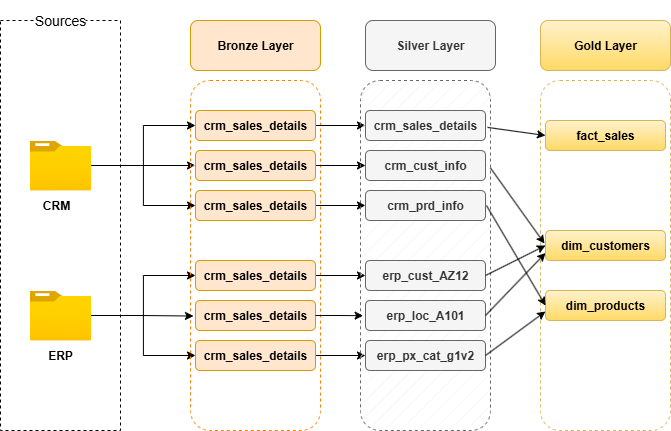

The diagram above was exported from draw.io. Its source (the exported page's mxGraphModel, read from the mxfile embedded in the PNG):
<mxGraphModel dx="2066" dy="1249" grid="1" gridSize="10" guides="1" tooltips="1" connect="1" arrows="1" fold="1" page="1" pageScale="2" pageWidth="850" pageHeight="1100" math="0" shadow="0">
  <root>
    <mxCell id="0" />
    <mxCell id="1" parent="0" />
    <mxCell id="I4wE88-YnJjtMIAT1H6s-1" value="" style="rounded=0;whiteSpace=wrap;html=1;fillColor=none;dashed=1;" parent="1" vertex="1">
      <mxGeometry x="400" y="310" width="120" height="410" as="geometry" />
    </mxCell>
    <mxCell id="I4wE88-YnJjtMIAT1H6s-3" value="&lt;font style=&quot;font-size: 14px;&quot;&gt;Sources&lt;/font&gt;" style="rounded=1;whiteSpace=wrap;html=1;strokeColor=none;fillColor=default;" parent="1" vertex="1">
      <mxGeometry x="435" y="290" width="50" height="40" as="geometry" />
    </mxCell>
    <mxCell id="I4wE88-YnJjtMIAT1H6s-21" style="edgeStyle=orthogonalEdgeStyle;rounded=0;orthogonalLoop=1;jettySize=auto;html=1;entryX=0;entryY=0.5;entryDx=0;entryDy=0;" parent="1" source="I4wE88-YnJjtMIAT1H6s-4" target="I4wE88-YnJjtMIAT1H6s-13" edge="1">
      <mxGeometry relative="1" as="geometry" />
    </mxCell>
    <mxCell id="I4wE88-YnJjtMIAT1H6s-22" style="edgeStyle=orthogonalEdgeStyle;rounded=0;orthogonalLoop=1;jettySize=auto;html=1;entryX=0;entryY=0.5;entryDx=0;entryDy=0;" parent="1" source="I4wE88-YnJjtMIAT1H6s-4" target="I4wE88-YnJjtMIAT1H6s-14" edge="1">
      <mxGeometry relative="1" as="geometry" />
    </mxCell>
    <mxCell id="I4wE88-YnJjtMIAT1H6s-4" value="" style="image;aspect=fixed;html=1;points=[];align=center;fontSize=12;image=img/lib/azure2/general/Folder_Blank.svg;" parent="1" vertex="1">
      <mxGeometry x="429.18" y="430" width="61.61" height="50" as="geometry" />
    </mxCell>
    <mxCell id="I4wE88-YnJjtMIAT1H6s-5" value="&lt;b&gt;CRM&lt;/b&gt;" style="rounded=1;whiteSpace=wrap;html=1;strokeColor=none;fillColor=none;" parent="1" vertex="1">
      <mxGeometry x="420.82" y="480" width="70" height="30" as="geometry" />
    </mxCell>
    <mxCell id="I4wE88-YnJjtMIAT1H6s-24" style="edgeStyle=orthogonalEdgeStyle;rounded=0;orthogonalLoop=1;jettySize=auto;html=1;entryX=0;entryY=0.5;entryDx=0;entryDy=0;" parent="1" source="I4wE88-YnJjtMIAT1H6s-7" target="I4wE88-YnJjtMIAT1H6s-15" edge="1">
      <mxGeometry relative="1" as="geometry" />
    </mxCell>
    <mxCell id="I4wE88-YnJjtMIAT1H6s-27" style="edgeStyle=orthogonalEdgeStyle;rounded=0;orthogonalLoop=1;jettySize=auto;html=1;entryX=0;entryY=0.5;entryDx=0;entryDy=0;" parent="1" source="I4wE88-YnJjtMIAT1H6s-7" target="I4wE88-YnJjtMIAT1H6s-17" edge="1">
      <mxGeometry relative="1" as="geometry" />
    </mxCell>
    <mxCell id="I4wE88-YnJjtMIAT1H6s-7" value="" style="image;aspect=fixed;html=1;points=[];align=center;fontSize=12;image=img/lib/azure2/general/Folder_Blank.svg;" parent="1" vertex="1">
      <mxGeometry x="429.2" y="580" width="61.61" height="50" as="geometry" />
    </mxCell>
    <mxCell id="I4wE88-YnJjtMIAT1H6s-8" value="&lt;b&gt;ERP&lt;/b&gt;" style="rounded=1;whiteSpace=wrap;html=1;strokeColor=none;fillColor=none;" parent="1" vertex="1">
      <mxGeometry x="424.99" y="630" width="70" height="30" as="geometry" />
    </mxCell>
    <mxCell id="I4wE88-YnJjtMIAT1H6s-9" value="" style="rounded=1;whiteSpace=wrap;html=1;fillColor=default;dashed=1;strokeColor=#FF8000;fillStyle=hatch;" parent="1" vertex="1">
      <mxGeometry x="590" y="370" width="130" height="350" as="geometry" />
    </mxCell>
    <mxCell id="I4wE88-YnJjtMIAT1H6s-11" value="&lt;b&gt;Bronze Layer&lt;/b&gt;" style="rounded=1;whiteSpace=wrap;html=1;fillColor=#ffe6cc;strokeColor=#d79b00;fillStyle=auto;" parent="1" vertex="1">
      <mxGeometry x="590" y="310" width="130" height="50" as="geometry" />
    </mxCell>
    <mxCell id="vdzcKib5lm1QRR6S1dyZ-7" style="edgeStyle=orthogonalEdgeStyle;rounded=0;orthogonalLoop=1;jettySize=auto;html=1;entryX=0;entryY=0.5;entryDx=0;entryDy=0;" parent="1" source="I4wE88-YnJjtMIAT1H6s-12" target="vdzcKib5lm1QRR6S1dyZ-1" edge="1">
      <mxGeometry relative="1" as="geometry" />
    </mxCell>
    <mxCell id="I4wE88-YnJjtMIAT1H6s-12" value="&lt;b&gt;crm_sales_details&lt;/b&gt;" style="rounded=1;whiteSpace=wrap;html=1;fillColor=#ffe6cc;strokeColor=#d79b00;fillStyle=auto;" parent="1" vertex="1">
      <mxGeometry x="595" y="400" width="120" height="30" as="geometry" />
    </mxCell>
    <mxCell id="vdzcKib5lm1QRR6S1dyZ-8" style="edgeStyle=orthogonalEdgeStyle;rounded=0;orthogonalLoop=1;jettySize=auto;html=1;entryX=0;entryY=0.5;entryDx=0;entryDy=0;" parent="1" source="I4wE88-YnJjtMIAT1H6s-13" target="vdzcKib5lm1QRR6S1dyZ-2" edge="1">
      <mxGeometry relative="1" as="geometry" />
    </mxCell>
    <mxCell id="I4wE88-YnJjtMIAT1H6s-13" value="&lt;b&gt;crm_sales_details&lt;/b&gt;" style="rounded=1;whiteSpace=wrap;html=1;fillColor=#ffe6cc;strokeColor=#d79b00;fillStyle=auto;" parent="1" vertex="1">
      <mxGeometry x="595" y="440" width="120" height="30" as="geometry" />
    </mxCell>
    <mxCell id="vdzcKib5lm1QRR6S1dyZ-9" style="edgeStyle=orthogonalEdgeStyle;rounded=0;orthogonalLoop=1;jettySize=auto;html=1;exitX=1;exitY=0.5;exitDx=0;exitDy=0;" parent="1" source="I4wE88-YnJjtMIAT1H6s-14" target="vdzcKib5lm1QRR6S1dyZ-3" edge="1">
      <mxGeometry relative="1" as="geometry" />
    </mxCell>
    <mxCell id="I4wE88-YnJjtMIAT1H6s-14" value="&lt;b&gt;crm_sales_details&lt;/b&gt;" style="rounded=1;whiteSpace=wrap;html=1;fillColor=#ffe6cc;strokeColor=#d79b00;fillStyle=auto;" parent="1" vertex="1">
      <mxGeometry x="595" y="480" width="120" height="30" as="geometry" />
    </mxCell>
    <mxCell id="vdzcKib5lm1QRR6S1dyZ-10" style="edgeStyle=orthogonalEdgeStyle;rounded=0;orthogonalLoop=1;jettySize=auto;html=1;entryX=0;entryY=0.5;entryDx=0;entryDy=0;" parent="1" source="I4wE88-YnJjtMIAT1H6s-15" target="vdzcKib5lm1QRR6S1dyZ-4" edge="1">
      <mxGeometry relative="1" as="geometry" />
    </mxCell>
    <mxCell id="I4wE88-YnJjtMIAT1H6s-15" value="&lt;b&gt;crm_sales_details&lt;/b&gt;" style="rounded=1;whiteSpace=wrap;html=1;fillColor=#ffe6cc;strokeColor=#d79b00;fillStyle=auto;" parent="1" vertex="1">
      <mxGeometry x="595" y="550" width="120" height="30" as="geometry" />
    </mxCell>
    <mxCell id="I4wE88-YnJjtMIAT1H6s-16" value="&lt;b&gt;crm_sales_details&lt;/b&gt;" style="rounded=1;whiteSpace=wrap;html=1;fillColor=#ffe6cc;strokeColor=#d79b00;fillStyle=auto;" parent="1" vertex="1">
      <mxGeometry x="595" y="590" width="120" height="30" as="geometry" />
    </mxCell>
    <mxCell id="vdzcKib5lm1QRR6S1dyZ-12" style="edgeStyle=orthogonalEdgeStyle;rounded=0;orthogonalLoop=1;jettySize=auto;html=1;entryX=0;entryY=0.5;entryDx=0;entryDy=0;" parent="1" source="I4wE88-YnJjtMIAT1H6s-17" target="vdzcKib5lm1QRR6S1dyZ-6" edge="1">
      <mxGeometry relative="1" as="geometry" />
    </mxCell>
    <mxCell id="I4wE88-YnJjtMIAT1H6s-17" value="&lt;b&gt;crm_sales_details&lt;/b&gt;" style="rounded=1;whiteSpace=wrap;html=1;fillColor=#ffe6cc;strokeColor=#d79b00;fillStyle=auto;" parent="1" vertex="1">
      <mxGeometry x="595" y="630" width="120" height="30" as="geometry" />
    </mxCell>
    <mxCell id="I4wE88-YnJjtMIAT1H6s-20" style="edgeStyle=orthogonalEdgeStyle;rounded=0;orthogonalLoop=1;jettySize=auto;html=1;entryX=0;entryY=0.5;entryDx=0;entryDy=0;" parent="1" source="I4wE88-YnJjtMIAT1H6s-4" target="I4wE88-YnJjtMIAT1H6s-12" edge="1">
      <mxGeometry relative="1" as="geometry" />
    </mxCell>
    <mxCell id="I4wE88-YnJjtMIAT1H6s-23" style="edgeStyle=orthogonalEdgeStyle;rounded=0;orthogonalLoop=1;jettySize=auto;html=1;entryX=0.023;entryY=0.673;entryDx=0;entryDy=0;entryPerimeter=0;" parent="1" source="I4wE88-YnJjtMIAT1H6s-7" target="I4wE88-YnJjtMIAT1H6s-9" edge="1">
      <mxGeometry relative="1" as="geometry" />
    </mxCell>
    <mxCell id="I4wE88-YnJjtMIAT1H6s-28" value="" style="rounded=1;whiteSpace=wrap;html=1;fillColor=#f5f5f5;dashed=1;strokeColor=#666666;fillStyle=hatch;fontColor=#333333;" parent="1" vertex="1">
      <mxGeometry x="760" y="370" width="130" height="350" as="geometry" />
    </mxCell>
    <mxCell id="I4wE88-YnJjtMIAT1H6s-29" value="&lt;b&gt;Silver Layer&lt;/b&gt;" style="rounded=1;whiteSpace=wrap;html=1;fillColor=#f5f5f5;strokeColor=#666666;fillStyle=auto;fontColor=#333333;" parent="1" vertex="1">
      <mxGeometry x="765" y="310" width="130" height="50" as="geometry" />
    </mxCell>
    <mxCell id="I4wE88-YnJjtMIAT1H6s-31" value="" style="rounded=1;whiteSpace=wrap;html=1;fillColor=none;dashed=1;strokeColor=#d6b656;fillStyle=hatch;" parent="1" vertex="1">
      <mxGeometry x="940" y="370" width="130" height="350" as="geometry" />
    </mxCell>
    <mxCell id="vdzcKib5lm1QRR6S1dyZ-1" value="&lt;b&gt;crm_sales_details&lt;/b&gt;" style="rounded=1;whiteSpace=wrap;html=1;fillColor=#f5f5f5;strokeColor=#666666;fillStyle=auto;fontColor=#333333;" parent="1" vertex="1">
      <mxGeometry x="765" y="400" width="120" height="30" as="geometry" />
    </mxCell>
    <mxCell id="vdzcKib5lm1QRR6S1dyZ-2" value="&lt;b&gt;crm_cust_info&lt;/b&gt;" style="rounded=1;whiteSpace=wrap;html=1;fillColor=#f5f5f5;strokeColor=#666666;fillStyle=auto;fontColor=#333333;" parent="1" vertex="1">
      <mxGeometry x="765" y="440" width="120" height="30" as="geometry" />
    </mxCell>
    <mxCell id="vdzcKib5lm1QRR6S1dyZ-3" value="&lt;b&gt;crm_prd_info&lt;/b&gt;" style="rounded=1;whiteSpace=wrap;html=1;fillColor=#f5f5f5;strokeColor=#666666;fillStyle=auto;fontColor=#333333;" parent="1" vertex="1">
      <mxGeometry x="765" y="480" width="120" height="30" as="geometry" />
    </mxCell>
    <mxCell id="vdzcKib5lm1QRR6S1dyZ-4" value="&lt;b&gt;erp_cust_AZ12&lt;/b&gt;" style="rounded=1;whiteSpace=wrap;html=1;fillColor=#f5f5f5;strokeColor=#666666;fillStyle=auto;fontColor=#333333;" parent="1" vertex="1">
      <mxGeometry x="765" y="550" width="120" height="30" as="geometry" />
    </mxCell>
    <mxCell id="vdzcKib5lm1QRR6S1dyZ-5" value="&lt;b&gt;erp_loc_A101&lt;/b&gt;" style="rounded=1;whiteSpace=wrap;html=1;fillColor=#f5f5f5;strokeColor=#666666;fillStyle=auto;fontColor=#333333;" parent="1" vertex="1">
      <mxGeometry x="765" y="590" width="120" height="30" as="geometry" />
    </mxCell>
    <mxCell id="vdzcKib5lm1QRR6S1dyZ-6" value="&lt;b&gt;erp_px_cat_g1v2&lt;/b&gt;" style="rounded=1;whiteSpace=wrap;html=1;fillColor=#f5f5f5;strokeColor=#666666;fillStyle=auto;fontColor=#333333;" parent="1" vertex="1">
      <mxGeometry x="765" y="630" width="120" height="30" as="geometry" />
    </mxCell>
    <mxCell id="vdzcKib5lm1QRR6S1dyZ-11" style="edgeStyle=orthogonalEdgeStyle;rounded=0;orthogonalLoop=1;jettySize=auto;html=1;entryX=0.02;entryY=0.672;entryDx=0;entryDy=0;entryPerimeter=0;" parent="1" source="I4wE88-YnJjtMIAT1H6s-16" target="I4wE88-YnJjtMIAT1H6s-28" edge="1">
      <mxGeometry relative="1" as="geometry" />
    </mxCell>
    <mxCell id="HhXlOXBl3FJsPXF932at-1" value="&lt;b&gt;Gold Layer&lt;/b&gt;" style="rounded=1;whiteSpace=wrap;html=1;fillColor=#fff2cc;strokeColor=#d6b656;fillStyle=auto;gradientColor=#ffd966;" parent="1" vertex="1">
      <mxGeometry x="940" y="310" width="130" height="50" as="geometry" />
    </mxCell>
    <mxCell id="HhXlOXBl3FJsPXF932at-2" value="&lt;b&gt;fact_sales&lt;/b&gt;" style="rounded=1;whiteSpace=wrap;html=1;fillColor=#fff2cc;strokeColor=#d6b656;fillStyle=auto;gradientColor=#ffd966;" parent="1" vertex="1">
      <mxGeometry x="945" y="410" width="120" height="30" as="geometry" />
    </mxCell>
    <mxCell id="HhXlOXBl3FJsPXF932at-3" value="&lt;b&gt;dim_customers&lt;/b&gt;" style="rounded=1;whiteSpace=wrap;html=1;fillColor=#fff2cc;strokeColor=#d6b656;fillStyle=auto;gradientColor=#ffd966;" parent="1" vertex="1">
      <mxGeometry x="945" y="520" width="120" height="30" as="geometry" />
    </mxCell>
    <mxCell id="HhXlOXBl3FJsPXF932at-4" value="&lt;b&gt;dim_products&lt;/b&gt;" style="rounded=1;whiteSpace=wrap;html=1;fillColor=#fff2cc;strokeColor=#d6b656;fillStyle=auto;gradientColor=#ffd966;" parent="1" vertex="1">
      <mxGeometry x="945" y="580" width="120" height="30" as="geometry" />
    </mxCell>
    <mxCell id="HhXlOXBl3FJsPXF932at-5" value="" style="endArrow=classic;html=1;rounded=0;exitX=0.977;exitY=0.134;exitDx=0;exitDy=0;exitPerimeter=0;entryX=0;entryY=0.5;entryDx=0;entryDy=0;" parent="1" source="I4wE88-YnJjtMIAT1H6s-28" target="HhXlOXBl3FJsPXF932at-2" edge="1">
      <mxGeometry width="50" height="50" relative="1" as="geometry">
        <mxPoint x="895" y="430" as="sourcePoint" />
        <mxPoint x="945" y="380" as="targetPoint" />
      </mxGeometry>
    </mxCell>
    <mxCell id="HhXlOXBl3FJsPXF932at-6" value="" style="endArrow=classic;html=1;rounded=0;exitX=1;exitY=0.25;exitDx=0;exitDy=0;entryX=0.031;entryY=0.466;entryDx=0;entryDy=0;entryPerimeter=0;" parent="1" source="I4wE88-YnJjtMIAT1H6s-28" target="I4wE88-YnJjtMIAT1H6s-31" edge="1">
      <mxGeometry width="50" height="50" relative="1" as="geometry">
        <mxPoint x="910" y="460" as="sourcePoint" />
        <mxPoint x="968" y="468" as="targetPoint" />
      </mxGeometry>
    </mxCell>
    <mxCell id="HhXlOXBl3FJsPXF932at-7" value="" style="endArrow=classic;html=1;rounded=0;exitX=0.969;exitY=0.357;exitDx=0;exitDy=0;entryX=0;entryY=0.5;entryDx=0;entryDy=0;exitPerimeter=0;" parent="1" source="I4wE88-YnJjtMIAT1H6s-28" target="HhXlOXBl3FJsPXF932at-4" edge="1">
      <mxGeometry width="50" height="50" relative="1" as="geometry">
        <mxPoint x="900" y="500" as="sourcePoint" />
        <mxPoint x="954" y="575" as="targetPoint" />
      </mxGeometry>
    </mxCell>
    <mxCell id="HhXlOXBl3FJsPXF932at-8" value="" style="endArrow=classic;html=1;rounded=0;exitX=1;exitY=0.5;exitDx=0;exitDy=0;entryX=0;entryY=0.5;entryDx=0;entryDy=0;" parent="1" source="vdzcKib5lm1QRR6S1dyZ-4" target="HhXlOXBl3FJsPXF932at-3" edge="1">
      <mxGeometry width="50" height="50" relative="1" as="geometry">
        <mxPoint x="920" y="590" as="sourcePoint" />
        <mxPoint x="974" y="665" as="targetPoint" />
      </mxGeometry>
    </mxCell>
    <mxCell id="HhXlOXBl3FJsPXF932at-9" value="" style="endArrow=classic;html=1;rounded=0;exitX=1;exitY=0.5;exitDx=0;exitDy=0;entryX=0;entryY=0.75;entryDx=0;entryDy=0;" parent="1" source="vdzcKib5lm1QRR6S1dyZ-5" target="HhXlOXBl3FJsPXF932at-3" edge="1">
      <mxGeometry width="50" height="50" relative="1" as="geometry">
        <mxPoint x="910" y="620" as="sourcePoint" />
        <mxPoint x="970" y="590" as="targetPoint" />
      </mxGeometry>
    </mxCell>
    <mxCell id="HhXlOXBl3FJsPXF932at-10" value="" style="endArrow=classic;html=1;rounded=0;exitX=1;exitY=0.5;exitDx=0;exitDy=0;entryX=0.038;entryY=0.66;entryDx=0;entryDy=0;entryPerimeter=0;" parent="1" source="vdzcKib5lm1QRR6S1dyZ-6" target="I4wE88-YnJjtMIAT1H6s-31" edge="1">
      <mxGeometry width="50" height="50" relative="1" as="geometry">
        <mxPoint x="895" y="672" as="sourcePoint" />
        <mxPoint x="955" y="610" as="targetPoint" />
      </mxGeometry>
    </mxCell>
  </root>
</mxGraphModel>